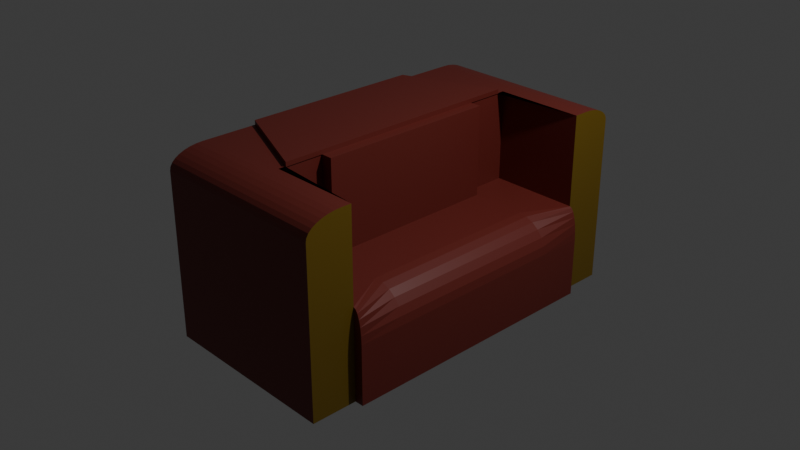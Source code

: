 # Source: couch.blend  (saved by Blender 4.1.24; exported with 4.5.12 LTS)
import bpy
from mathutils import Matrix  # noqa: F401  (used for matrix-valued properties, if any)

bpy.ops.wm.read_factory_settings(use_empty=True)
scene = bpy.context.scene
scene.name = 'Scene'

# ---- collections
col_collection = bpy.data.collections.new('Collection'); scene.collection.children.link(col_collection)

# ---- materials (node trees are filled in below, after node groups)
mat_red = bpy.data.materials.new('Red')
mat_red.alpha_threshold = 0.0
mat_red.use_transparent_shadow = False
mat_red.roughness = 0.5
mat_red.line_color = (0.0, 0.0, 0.0, 1.0)
mat_material = bpy.data.materials.new('Material')
mat_material.use_transparent_shadow = False

# ---- material node trees
mat_red.use_nodes = True; mat_red.node_tree.nodes.clear()
_N = mat_red.node_tree.nodes; _L = mat_red.node_tree.links
n0 = _N.new('ShaderNodeOutputMaterial'); n0.name = 'Material Output'; n0.location = (300, 300)
n1 = _N.new('ShaderNodeBsdfPrincipled'); n1.name = 'Principled BSDF'; n1.location = (10, 300)
n1.inputs[0].default_value = (0.1519, 0.02128, 0.01519, 1.0)
n1.inputs[3].default_value = 1.45
_L.new(n1.outputs[0], n0.inputs[0])
n0.is_active_output = True
mat_material.use_nodes = True; mat_material.node_tree.nodes.clear()
_N = mat_material.node_tree.nodes; _L = mat_material.node_tree.links
n0 = _N.new('ShaderNodeBsdfPrincipled'); n0.name = 'Principled BSDF'; n0.location = (10, 300)
n0.inputs[0].default_value = (0.1743, 0.104, 0.004905, 1.0)
n1 = _N.new('ShaderNodeOutputMaterial'); n1.name = 'Material Output'; n1.location = (300, 300)
_L.new(n0.outputs[0], n1.inputs[0])
n1.is_active_output = True

# ---- world
world_world = bpy.data.worlds.new('World'); scene.world = world_world
world_world.use_nodes = True; world_world.node_tree.nodes.clear()
_N = world_world.node_tree.nodes; _L = world_world.node_tree.links
n0 = _N.new('ShaderNodeOutputWorld'); n0.name = 'World Output'; n0.location = (300, 300)
n1 = _N.new('ShaderNodeBackground'); n1.name = 'Background'; n1.location = (10, 300)
n1.inputs[0].default_value = (0.05088, 0.05088, 0.05088, 1.0)
_L.new(n1.outputs[0], n0.inputs[0])
n0.is_active_output = True
world_world.color = (0.05088, 0.05088, 0.05088)
world_world.use_sun_shadow = False
world_world.sun_shadow_jitter_overblur = 0.0

# ---- cameras
cam_camera = bpy.data.cameras.new('Camera')
cam_camera.clip_end = 100.0
cam_camera.ortho_scale = 7.314

# ---- lights
light_light = bpy.data.lights.new('Light', 'POINT')
light_light.transmission_factor = 0.0
light_light.energy = 1000.0
light_light.shadow_soft_size = 0.1
light_light.shadow_maximum_resolution = 0.006
light_light.use_absolute_resolution = True

# ---- meshes
me_cube = bpy.data.meshes.new('Cube')
me_cube.from_pydata([(1.0, 1.0, -1.0), (1.0, -1.0, -1.0), (-1.0, 1.0, -1.0), (-1.0, -1.0, -1.0), (1.0, 1.0, 0.0), (-1.0, -1.0, 0.0), (1.0, -1.0, 0.0), (-1.0, 1.0, 0.0), (-1.0, 0.0, -1.0), (0.02612, 0.0, 1.0), (-1.0, 0.0, 1.0), (1.0, 0.0, -1.0), (0.7346, 0.0, 0.0), (-1.0, 0.0, 0.0), (-1.0, -0.5, -1.0), (0.02612, -0.7126, 1.0), (0.7346, -0.5, 0.0), (-1.0, -0.5, 1.0), (1.0, -0.5, -1.0), (-1.0, -0.5, 0.0), (-1.0, 0.5, 1.0), (1.0, 0.5, -1.0), (-1.0, 0.5, 0.0), (-1.0, 0.5, -1.0), (0.02612, 0.7073, 1.0), (0.7346, 0.5, 0.0), (-1.0, -0.75, -1.0), (1.0, -0.75, 1.0), (1.0, -0.75, 0.0), (-1.0, -0.75, 1.0), (1.0, -0.75, -1.0), (-1.0, -0.75, 0.0), (-1.0, 0.75, 1.0), (1.0, 0.75, -1.0), (-1.0, 0.75, 0.0), (-1.0, 0.75, -1.0), (1.0, 0.75, 1.0), (1.0, 0.75, 0.0), (0.01412, 0.5, 1.0), (0.01412, 0.0, 1.0), (0.01412, 0.5, 0.0), (0.01412, 0.0, 0.0), (0.01412, -0.5, 1.0), (0.01412, -0.5, 0.0), (0.01412, 0.75, 1.0), (0.01412, 0.75, 0.0), (0.01412, -0.75, 1.0), (0.01412, -0.75, 0.0), (1.097, -0.5, -1.0), (1.097, 0.0, -1.0), (1.097, -0.75, -1.0), (1.097, 0.5, -1.0), (1.097, 0.75, -1.0), (0.02612, 0.7073, 1.048), (0.02612, 0.0, 1.048), (-1.0, -0.5, 1.048), (-1.0, 0.0, 1.048), (0.02612, -0.7126, 1.048), (-1.0, 0.5, 1.048), (0.1473, 0.5, 1.0), (0.1473, 0.0, 1.0), (0.1473, 0.5, 0.0), (0.1473, 0.0, 0.0), (0.1473, -0.5, 1.0), (0.1473, -0.5, 0.0), (1.097, 0.5, -0.3523), (0.7445, 0.5, 0.0), (1.085, 0.5, -0.2611), (1.05, 0.5, -0.1761), (0.9936, 0.5, -0.1032), (0.9206, 0.5, -0.04719), (0.8357, 0.5, -0.012), (0.7445, 0.0, 0.0), (1.097, 0.0, -0.3523), (0.8357, 0.0, -0.012), (0.9206, 0.0, -0.04719), (0.9936, 0.0, -0.1032), (1.05, 0.0, -0.1761), (1.085, 0.0, -0.2611), (0.7445, -0.5, 0.0), (1.097, -0.5, -0.3523), (0.8357, -0.5, -0.012), (0.9206, -0.5, -0.04719), (0.9936, -0.5, -0.1032), (1.05, -0.5, -0.1761), (1.085, -0.5, -0.2611), (1.0, 0.75, 0.0), (1.097, 0.75, -0.3523), (1.025, 0.75, -0.012), (1.048, 0.75, -0.04719), (1.068, 0.75, -0.1032), (1.084, 0.75, -0.1761), (1.093, 0.75, -0.2611), (1.097, -0.75, -0.3523), (1.0, -0.75, 0.0), (1.093, -0.75, -0.2611), (1.084, -0.75, -0.1761), (1.068, -0.75, -0.1032), (1.048, -0.75, -0.04719), (1.025, -0.75, -0.012), (1.0, 1.0, 0.8261), (1.0, 0.8261, 1.0), (1.0, 0.9967, 0.86), (1.0, 0.9868, 0.8927), (1.0, 0.9707, 0.9227), (1.0, 0.9491, 0.9491), (1.0, 0.9227, 0.9707), (1.0, 0.8927, 0.9868), (1.0, 0.86, 0.9967), (-1.0, 0.8261, 1.0), (-1.0, 1.0, 0.8261), (-1.0, 0.86, 0.9967), (-1.0, 0.8927, 0.9868), (-1.0, 0.9227, 0.9707), (-1.0, 0.9491, 0.9491), (-1.0, 0.9707, 0.9227), (-1.0, 0.9868, 0.8927), (-1.0, 0.9967, 0.86), (1.0, -0.8058, 1.0), (1.0, -1.0, 0.8058), (1.0, -0.8437, 0.9963), (1.0, -0.8801, 0.9852), (1.0, -0.9137, 0.9673), (1.0, -0.9431, 0.9431), (1.0, -0.9673, 0.9137), (1.0, -0.9852, 0.8801), (1.0, -0.9963, 0.8437), (-1.0, -1.0, 0.8058), (-1.0, -0.8058, 1.0), (-1.0, -0.9963, 0.8437), (-1.0, -0.9852, 0.8801), (-1.0, -0.9673, 0.9137), (-1.0, -0.9431, 0.9431), (-1.0, -0.9137, 0.9673), (-1.0, -0.8801, 0.9852), (-1.0, -0.8437, 0.9963)], [], [(28, 27, 118, 120, 121, 122, 123, 124, 125, 126, 119, 6), (27, 29, 128, 118), (26, 30, 1, 3), (5, 127, 129, 130, 131, 132, 133, 134, 135, 128, 29, 31), (4, 100, 102, 103, 104, 105, 106, 107, 108, 101, 36, 37), (2, 7, 4, 0), (30, 28, 6, 1), (35, 34, 7, 2), (1, 6, 5, 3), (14, 19, 13, 8), (11, 21, 51, 49), (16, 12, 41, 43), (23, 21, 11, 8), (19, 17, 10, 13), (10, 17, 55, 56), (31, 29, 17, 19), (26, 31, 19, 14), (48, 80, 93, 50), (15, 27, 46, 42), (8, 11, 18, 14), (20, 10, 56, 58), (36, 32, 20, 24), (35, 33, 21, 23), (9, 15, 42, 39), (51, 65, 73, 49), (8, 13, 22, 23), (13, 10, 20, 22), (3, 5, 31, 26), (49, 73, 80, 48), (25, 37, 45, 40), (14, 18, 30, 26), (15, 17, 29, 27), (0, 4, 37, 33), (34, 32, 109, 111, 112, 113, 114, 115, 116, 117, 110, 7), (2, 0, 33, 35), (7, 110, 100, 4), (23, 22, 34, 35), (22, 20, 32, 34), (43, 41, 62, 64), (40, 38, 59, 61), (45, 44, 38, 40), (43, 42, 46, 47), (37, 36, 44, 45), (12, 25, 40, 41), (28, 16, 43, 47), (36, 24, 38, 44), (27, 28, 47, 46), (24, 9, 39, 38), (12, 16, 79, 72), (16, 28, 94, 79), (25, 12, 72, 66), (33, 37, 86, 88, 89, 90, 91, 92, 87, 52), (21, 33, 52, 51), (52, 87, 65, 51), (30, 18, 48, 50), (28, 30, 50, 93, 95, 96, 97, 98, 99, 94), (18, 11, 49, 48), (53, 58, 56, 54), (54, 56, 55, 57), (15, 9, 54, 57), (9, 24, 53, 54), (17, 15, 57, 55), (24, 20, 58, 53), (61, 59, 60, 62), (62, 60, 63, 64), (38, 39, 60, 59), (42, 43, 64, 63), (39, 42, 63, 60), (41, 40, 61, 62), (66, 72, 74, 71), (71, 74, 75, 70), (70, 75, 76, 69), (69, 76, 77, 68), (68, 77, 78, 67), (67, 78, 73, 65), (72, 79, 81, 74), (74, 81, 82, 75), (75, 82, 83, 76), (76, 83, 84, 77), (77, 84, 85, 78), (78, 85, 80, 73), (86, 66, 71, 88), (88, 71, 70, 89), (89, 70, 69, 90), (90, 69, 68, 91), (91, 68, 67, 92), (92, 67, 65, 87), (79, 94, 99, 81), (81, 99, 98, 82), (82, 98, 97, 83), (83, 97, 96, 84), (84, 96, 95, 85), (85, 95, 93, 80), (37, 25, 66, 86), (109, 101, 108, 111), (111, 108, 107, 112), (112, 107, 106, 113), (113, 106, 105, 114), (114, 105, 104, 115), (115, 104, 103, 116), (116, 103, 102, 117), (117, 102, 100, 110), (101, 109, 32, 36), (118, 128, 135, 120), (120, 135, 134, 121), (121, 134, 133, 122), (122, 133, 132, 123), (123, 132, 131, 124), (124, 131, 130, 125), (125, 130, 129, 126), (126, 129, 127, 119), (6, 119, 127, 5)])
me_cube.polygons.foreach_set('material_index', [1, 0, 0, 0, 1, 0, 1, 0, 0, 0, 0, 0, 0, 0, 0, 0, 0, 0, 0, 0, 0, 0, 0, 0, 0, 0, 0, 0, 0, 0, 0, 0, 1, 0, 0, 0, 0, 0, 0, 0, 0, 0, 0, 0, 0, 0, 0, 0, 0, 0, 0, 0, 0, 0, 0, 0, 0, 0, 0, 0, 0, 0, 0, 0, 0, 0, 0, 0, 0, 0, 0, 0, 0, 0, 0, 0, 0, 0, 0, 0, 0, 0, 0, 0, 0, 0, 0, 0, 0, 0, 0, 0, 0, 0, 0, 0, 0, 0, 0, 0, 0, 0, 0, 0, 0, 0, 0, 0, 0, 0, 0, 0])
_uv = me_cube.uv_layers.new(name='UVMap')
_uv.uv.foreach_set('vector', [0.5, 0.7188, 0.625, 0.7188, 0.625, 0.7257, 0.6245, 0.7305, 0.6232, 0.735, 0.6209, 0.7392, 0.6179, 0.7429, 0.6142, 0.7459, 0.61, 0.7482, 0.6055, 0.7495, 0.6007, 0.75, 0.5, 0.75, 0.625, 0.7188, 0.875, 0.7188, 0.875, 0.7257, 0.625, 0.7257, 0.125, 0.7188, 0.375, 0.7188, 0.375, 0.75, 0.125, 0.75, 0.5, 0.0, 0.6007, 0.0, 0.6055, 0.0004664, 0.61, 0.001848, 0.6142, 0.004091, 0.6179, 0.007109, 0.6209, 0.01079, 0.6232, 0.01498, 0.6245, 0.01954, 0.625, 0.02427, 0.625, 0.03125, 0.5, 0.03125, 0.5, 0.5, 0.6033, 0.5, 0.6075, 0.5004, 0.6116, 0.5017, 0.6153, 0.5037, 0.6186, 0.5064, 0.6213, 0.5097, 0.6233, 0.5134, 0.6246, 0.5175, 0.625, 0.5217, 0.625, 0.5312, 0.5, 0.5312, 0.375, 0.25, 0.5, 0.25, 0.5, 0.5, 0.375, 0.5, 0.375, 0.7188, 0.5, 0.7188, 0.5, 0.75, 0.375, 0.75, 0.375, 0.2188, 0.5, 0.2188, 0.5, 0.25, 0.375, 0.25, 0.375, 0.75, 0.5, 0.75, 0.5, 1.0, 0.375, 1.0, 0.375, 0.0625, 0.5, 0.0625, 0.5, 0.125, 0.375, 0.125, 0.375, 0.625, 0.375, 0.5625, 0.375, 0.5625, 0.375, 0.625, 0.5, 0.6875, 0.5, 0.625, 0.5, 0.625, 0.5, 0.6875, 0.125, 0.5625, 0.375, 0.5625, 0.375, 0.625, 0.125, 0.625, 0.5, 0.0625, 0.625, 0.0625, 0.625, 0.125, 0.5, 0.125, 0.625, 0.125, 0.625, 0.0625, 0.625, 0.0625, 0.625, 0.125, 0.5, 0.03125, 0.625, 0.03125, 0.625, 0.0625, 0.5, 0.0625, 0.375, 0.03125, 0.5, 0.03125, 0.5, 0.0625, 0.375, 0.0625, 0.375, 0.6875, 0.456, 0.6875, 0.456, 0.7188, 0.375, 0.7188, 0.625, 0.6875, 0.625, 0.7188, 0.625, 0.7188, 0.625, 0.6875, 0.125, 0.625, 0.375, 0.625, 0.375, 0.6875, 0.125, 0.6875, 0.625, 0.1875, 0.625, 0.125, 0.625, 0.125, 0.625, 0.1875, 0.625, 0.5312, 0.875, 0.5312, 0.875, 0.5625, 0.625, 0.5625, 0.125, 0.5312, 0.375, 0.5312, 0.375, 0.5625, 0.125, 0.5625, 0.625, 0.625, 0.625, 0.6875, 0.625, 0.6875, 0.625, 0.625, 0.375, 0.5625, 0.456, 0.5625, 0.456, 0.625, 0.375, 0.625, 0.375, 0.125, 0.5, 0.125, 0.5, 0.1875, 0.375, 0.1875, 0.5, 0.125, 0.625, 0.125, 0.625, 0.1875, 0.5, 0.1875, 0.375, 0.0, 0.5, 0.0, 0.5, 0.03125, 0.375, 0.03125, 0.375, 0.625, 0.456, 0.625, 0.456, 0.6875, 0.375, 0.6875, 0.5, 0.5625, 0.5, 0.5312, 0.5, 0.5312, 0.5, 0.5625, 0.125, 0.6875, 0.375, 0.6875, 0.375, 0.7188, 0.125, 0.7188, 0.625, 0.6875, 0.875, 0.6875, 0.875, 0.7188, 0.625, 0.7188, 0.375, 0.5, 0.5, 0.5, 0.5, 0.5312, 0.375, 0.5312, 0.5, 0.2188, 0.625, 0.2188, 0.625, 0.2283, 0.6246, 0.2325, 0.6233, 0.2366, 0.6213, 0.2403, 0.6186, 0.2436, 0.6153, 0.2463, 0.6116, 0.2483, 0.6075, 0.2496, 0.6033, 0.25, 0.5, 0.25, 0.125, 0.5, 0.375, 0.5, 0.375, 0.5312, 0.125, 0.5312, 0.5, 0.25, 0.6033, 0.25, 0.6033, 0.5, 0.5, 0.5, 0.375, 0.1875, 0.5, 0.1875, 0.5, 0.2188, 0.375, 0.2188, 0.5, 0.1875, 0.625, 0.1875, 0.625, 0.2188, 0.5, 0.2188, 0.5, 0.6875, 0.5, 0.625, 0.5, 0.625, 0.5, 0.6875, 0.5, 0.5625, 0.625, 0.5625, 0.625, 0.5625, 0.5, 0.5625, 0.5, 0.5312, 0.625, 0.5312, 0.625, 0.5625, 0.5, 0.5625, 0.5, 0.6875, 0.625, 0.6875, 0.625, 0.7188, 0.5, 0.7188, 0.5, 0.5312, 0.625, 0.5312, 0.625, 0.5312, 0.5, 0.5312, 0.5, 0.625, 0.5, 0.5625, 0.5, 0.5625, 0.5, 0.625, 0.5, 0.7188, 0.5, 0.6875, 0.5, 0.6875, 0.5, 0.7188, 0.625, 0.5312, 0.625, 0.5625, 0.625, 0.5625, 0.625, 0.5312, 0.625, 0.7188, 0.5, 0.7188, 0.5, 0.7188, 0.625, 0.7188, 0.625, 0.5625, 0.625, 0.625, 0.625, 0.625, 0.625, 0.5625, 0.5, 0.625, 0.5, 0.6875, 0.5, 0.6875, 0.5, 0.625, 0.5, 0.6875, 0.5, 0.7188, 0.5, 0.7188, 0.5, 0.6875, 0.5, 0.5625, 0.5, 0.625, 0.5, 0.625, 0.5, 0.5625, 0.375, 0.5312, 0.5, 0.5312, 0.5, 0.5312, 0.4995, 0.5312, 0.498, 0.5312, 0.4957, 0.5312, 0.478, 0.5312, 0.4674, 0.5312, 0.456, 0.5312, 0.375, 0.5312, 0.375, 0.5625, 0.375, 0.5312, 0.375, 0.5312, 0.375, 0.5625, 0.375, 0.5312, 0.456, 0.5312, 0.456, 0.5625, 0.375, 0.5625, 0.375, 0.7188, 0.375, 0.6875, 0.375, 0.6875, 0.375, 0.7188, 0.5, 0.7188, 0.375, 0.7188, 0.375, 0.7188, 0.456, 0.7188, 0.4674, 0.7188, 0.478, 0.7188, 0.4957, 0.7188, 0.498, 0.7188, 0.4995, 0.7188, 0.5, 0.7188, 0.375, 0.6875, 0.375, 0.625, 0.375, 0.625, 0.375, 0.6875, 0.625, 0.5625, 0.875, 0.5625, 0.875, 0.625, 0.625, 0.625, 0.625, 0.625, 0.875, 0.625, 0.875, 0.6875, 0.625, 0.6875, 0.625, 0.6875, 0.625, 0.625, 0.625, 0.625, 0.625, 0.6875, 0.625, 0.625, 0.625, 0.5625, 0.625, 0.5625, 0.625, 0.625, 0.875, 0.6875, 0.625, 0.6875, 0.625, 0.6875, 0.875, 0.6875, 0.625, 0.5625, 0.875, 0.5625, 0.875, 0.5625, 0.625, 0.5625, 0.5, 0.5625, 0.625, 0.5625, 0.625, 0.625, 0.5, 0.625, 0.5, 0.625, 0.625, 0.625, 0.625, 0.6875, 0.5, 0.6875, 0.625, 0.5625, 0.625, 0.625, 0.625, 0.625, 0.625, 0.5625, 0.625, 0.6875, 0.5, 0.6875, 0.5, 0.6875, 0.625, 0.6875, 0.625, 0.625, 0.625, 0.6875, 0.625, 0.6875, 0.625, 0.625, 0.5, 0.625, 0.5, 0.5625, 0.5, 0.5625, 0.5, 0.625, 0.5, 0.5625, 0.5, 0.625, 0.5, 0.625, 0.5, 0.5625, 0.5, 0.5625, 0.5, 0.625, 0.5, 0.625, 0.5, 0.5625, 0.5, 0.5625, 0.5, 0.625, 0.5, 0.625, 0.5, 0.5625, 0.5, 0.5625, 0.5, 0.625, 0.478, 0.625, 0.478, 0.5625, 0.478, 0.5625, 0.478, 0.625, 0.4674, 0.625, 0.4674, 0.5625, 0.4674, 0.5625, 0.4674, 0.625, 0.456, 0.625, 0.456, 0.5625, 0.5, 0.625, 0.5, 0.6875, 0.5, 0.6875, 0.5, 0.625, 0.5, 0.625, 0.5, 0.6875, 0.5, 0.6875, 0.5, 0.625, 0.5, 0.625, 0.5, 0.6875, 0.5, 0.6875, 0.5, 0.625, 0.5, 0.625, 0.5, 0.6875, 0.478, 0.6875, 0.478, 0.625, 0.478, 0.625, 0.478, 0.6875, 0.4674, 0.6875, 0.4674, 0.625, 0.4674, 0.625, 0.4674, 0.6875, 0.456, 0.6875, 0.456, 0.625, 0.5, 0.5312, 0.5, 0.5625, 0.5, 0.5625, 0.4995, 0.5312, 0.4995, 0.5312, 0.5, 0.5625, 0.5, 0.5625, 0.498, 0.5312, 0.498, 0.5312, 0.5, 0.5625, 0.5, 0.5625, 0.4957, 0.5312, 0.4957, 0.5312, 0.5, 0.5625, 0.478, 0.5625, 0.478, 0.5312, 0.478, 0.5312, 0.478, 0.5625, 0.4674, 0.5625, 0.4674, 0.5312, 0.4674, 0.5312, 0.4674, 0.5625, 0.456, 0.5625, 0.456, 0.5312, 0.5, 0.6875, 0.5, 0.7188, 0.4995, 0.7188, 0.5, 0.6875, 0.5, 0.6875, 0.4995, 0.7188, 0.498, 0.7188, 0.5, 0.6875, 0.5, 0.6875, 0.498, 0.7188, 0.4957, 0.7188, 0.5, 0.6875, 0.5, 0.6875, 0.4957, 0.7188, 0.478, 0.7188, 0.478, 0.6875, 0.478, 0.6875, 0.478, 0.7188, 0.4674, 0.7188, 0.4674, 0.6875, 0.4674, 0.6875, 0.4674, 0.7188, 0.456, 0.7188, 0.456, 0.6875, 0.5, 0.5312, 0.5, 0.5625, 0.5, 0.5625, 0.5, 0.5312, 0.875, 0.5217, 0.625, 0.5217, 0.625, 0.5175, 0.875, 0.5175, 0.875, 0.5175, 0.625, 0.5175, 0.625, 0.5134, 0.875, 0.5134, 0.875, 0.5134, 0.625, 0.5134, 0.625, 0.5097, 0.875, 0.5097, 0.875, 0.5097, 0.625, 0.5097, 0.625, 0.5, 0.875, 0.5, 0.625, 0.25, 0.625, 0.5, 0.6153, 0.5, 0.6153, 0.25, 0.6153, 0.25, 0.6153, 0.5, 0.6116, 0.5, 0.6116, 0.25, 0.6116, 0.25, 0.6116, 0.5, 0.6075, 0.5, 0.6075, 0.25, 0.6075, 0.25, 0.6075, 0.5, 0.6033, 0.5, 0.6033, 0.25, 0.625, 0.5217, 0.875, 0.5217, 0.875, 0.5312, 0.625, 0.5312, 0.625, 0.7257, 0.875, 0.7257, 0.875, 0.7305, 0.625, 0.7305, 0.625, 0.7305, 0.875, 0.7305, 0.875, 0.735, 0.625, 0.735, 0.625, 0.735, 0.875, 0.735, 0.875, 0.7392, 0.625, 0.7392, 0.625, 0.7392, 0.875, 0.7392, 0.875, 0.75, 0.625, 0.75, 0.625, 0.75, 0.625, 1.0, 0.6142, 1.0, 0.6142, 0.75, 0.6142, 0.75, 0.6142, 1.0, 0.61, 1.0, 0.61, 0.75, 0.61, 0.75, 0.61, 1.0, 0.6055, 1.0, 0.6055, 0.75, 0.6055, 0.75, 0.6055, 1.0, 0.6007, 1.0, 0.6007, 0.75, 0.5, 0.75, 0.6007, 0.75, 0.6007, 1.0, 0.5, 1.0])
me_cube.materials.append(mat_red)
me_cube.materials.append(mat_material)
me_cube.use_mirror_vertex_groups = False
me_cube.update()

# ---- objects
ob_cube = bpy.data.objects.new('Cube', me_cube)
ob_light = bpy.data.objects.new('Light', light_light)
ob_camera = bpy.data.objects.new('Camera', cam_camera)

# ---- transforms, parenting, visibility, modifiers, constraints
ob_cube.location = (0.0, 0.0, 0.0)
ob_cube.scale = (1.0, 1.984, 1.0)
ob_cube.lock_rotations_4d = False
ob_cube.empty_display_type = 'ARROWS'
ob_cube.lineart.crease_threshold = 0.0
ob_light.location = (4.076, 1.005, 5.904)
ob_light.rotation_euler = (0.6503, 0.05522, 1.866)
ob_light.lock_rotations_4d = False
ob_light.empty_display_type = 'ARROWS'
ob_light.color = (0.0, 0.0, 0.0, 0.0)
ob_light.lineart.crease_threshold = 0.0
ob_camera.location = (7.359, -6.926, 4.958)
ob_camera.rotation_euler = (1.109, 0.0, 0.8149)
ob_camera.lock_rotations_4d = False
ob_camera.empty_display_type = 'ARROWS'
ob_camera.color = (0.0, 0.0, 0.0, 0.0)
ob_camera.display_type = 'WIRE'
ob_camera.lineart.crease_threshold = 0.0

# ---- collection membership
col_collection.objects.link(ob_cube)
col_collection.objects.link(ob_light)
col_collection.objects.link(ob_camera)

# ---- scene / render settings (as saved in the file)
scene.camera = ob_camera
scene.frame_start = 1; scene.frame_end = 250; scene.frame_set(1)
scene.render.engine = 'BLENDER_EEVEE_NEXT'
scene.cycles.sampling_pattern = 'TABULATED_SOBOL'
scene.eevee.ray_tracing_options.trace_max_roughness = 0.0
bpy.context.view_layer.update()
